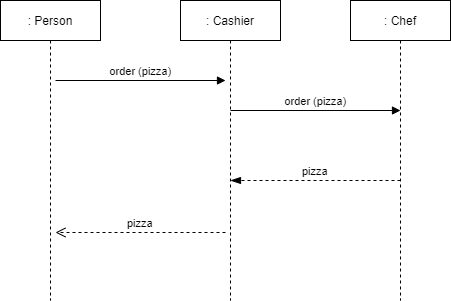

The diagram above was exported from draw.io. Its source (the exported page's mxGraphModel, read from the mxfile embedded in the PNG):
<mxGraphModel dx="677" dy="378" grid="1" gridSize="10" guides="1" tooltips="1" connect="1" arrows="1" fold="1" page="1" pageScale="1" pageWidth="850" pageHeight="1100" math="0" shadow="0">
  <root>
    <mxCell id="0" />
    <mxCell id="1" parent="0" />
    <mxCell id="3nuBFxr9cyL0pnOWT2aG-1" value=": Person" style="shape=umlLifeline;perimeter=lifelinePerimeter;container=1;collapsible=0;recursiveResize=0;rounded=0;shadow=0;strokeWidth=1;" parent="1" vertex="1">
      <mxGeometry x="120" y="80" width="100" height="300" as="geometry" />
    </mxCell>
    <mxCell id="3nuBFxr9cyL0pnOWT2aG-5" value=": Cashier" style="shape=umlLifeline;perimeter=lifelinePerimeter;container=1;collapsible=0;recursiveResize=0;rounded=0;shadow=0;strokeWidth=1;" parent="1" vertex="1">
      <mxGeometry x="300" y="80" width="100" height="300" as="geometry" />
    </mxCell>
    <mxCell id="3nuBFxr9cyL0pnOWT2aG-7" value="pizza" style="verticalAlign=bottom;endArrow=open;dashed=1;endSize=8;exitX=0;exitY=0.95;shadow=0;strokeWidth=1;" parent="1" edge="1">
      <mxGeometry relative="1" as="geometry">
        <mxPoint x="175" y="311.9999999999998" as="targetPoint" />
        <mxPoint x="345.0000000000001" y="311.9999999999998" as="sourcePoint" />
      </mxGeometry>
    </mxCell>
    <mxCell id="3nuBFxr9cyL0pnOWT2aG-8" value="order (pizza)" style="verticalAlign=bottom;endArrow=block;entryX=0;entryY=0;shadow=0;strokeWidth=1;" parent="1" edge="1">
      <mxGeometry relative="1" as="geometry">
        <mxPoint x="175" y="160.0000000000001" as="sourcePoint" />
        <mxPoint x="345.0000000000001" y="160.0000000000001" as="targetPoint" />
      </mxGeometry>
    </mxCell>
    <mxCell id="M157emKFHj_9zCu_X1fG-1" value=": Chef" style="shape=umlLifeline;perimeter=lifelinePerimeter;container=1;collapsible=0;recursiveResize=0;rounded=0;shadow=0;strokeWidth=1;" vertex="1" parent="1">
      <mxGeometry x="470" y="80" width="100" height="300" as="geometry" />
    </mxCell>
    <mxCell id="M157emKFHj_9zCu_X1fG-3" value="order (pizza)" style="verticalAlign=bottom;endArrow=block;entryX=0;entryY=0;shadow=0;strokeWidth=1;" edge="1" parent="1">
      <mxGeometry relative="1" as="geometry">
        <mxPoint x="350" y="190.0000000000001" as="sourcePoint" />
        <mxPoint x="520.0000000000001" y="190.0000000000001" as="targetPoint" />
      </mxGeometry>
    </mxCell>
    <mxCell id="M157emKFHj_9zCu_X1fG-4" value="pizza" style="verticalAlign=bottom;endArrow=blockThin;dashed=1;endSize=8;exitX=0;exitY=0.95;shadow=0;strokeWidth=1;endFill=1;" edge="1" parent="1">
      <mxGeometry relative="1" as="geometry">
        <mxPoint x="350" y="259.9999999999998" as="targetPoint" />
        <mxPoint x="520.0000000000001" y="259.9999999999998" as="sourcePoint" />
      </mxGeometry>
    </mxCell>
  </root>
</mxGraphModel>